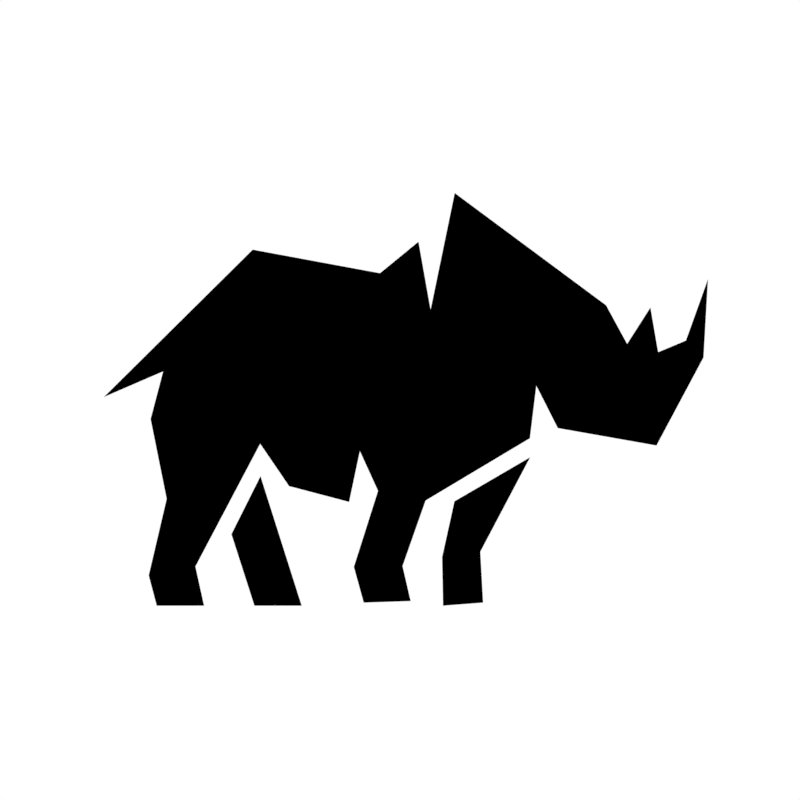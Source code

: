 # Source: logo.blend  (saved by Blender 2.79.0; exported with 4.5.12 LTS)
import bpy
from mathutils import Matrix  # noqa: F401  (used for matrix-valued properties, if any)

bpy.ops.wm.read_factory_settings(use_empty=True)
scene = bpy.context.scene
scene.name = 'Scene'

# ---- collections
col_collection_1 = bpy.data.collections.new('Collection 1'); scene.collection.children.link(col_collection_1)
col_collection_1.hide_render = True
col_collection_1.hide_viewport = True
col_collection_2 = bpy.data.collections.new('Collection 2'); scene.collection.children.link(col_collection_2)
col_collection_2.hide_render = True
col_collection_2.hide_viewport = True
col_collection_3 = bpy.data.collections.new('Collection 3'); scene.collection.children.link(col_collection_3)

# ---- materials (node trees are filled in below, after node groups)
mat_material_002 = bpy.data.materials.new('Material.002')
mat_material_002.alpha_threshold = 0.0
mat_material_002.use_transparent_shadow = False
mat_material_002.diffuse_color = (1.0, 1.0, 1.0, 1.0)
mat_material_002.roughness = 0.5
mat_material_001 = bpy.data.materials.new('Material.001')
mat_material_001.alpha_threshold = 0.0
mat_material_001.use_transparent_shadow = False
mat_material_001.diffuse_color = (0.0, 0.0, 0.0, 1.0)
mat_material_001.roughness = 0.5

# ---- material node trees

# ---- world
world_world = bpy.data.worlds.new('World'); scene.world = world_world
world_world.color = (1.0, 1.0, 1.0)
world_world.use_sun_shadow = False
world_world.sun_shadow_jitter_overblur = 0.0
world_world.cycles.sampling_method = 'MANUAL'

# ---- cameras
cam_camera = bpy.data.cameras.new('Camera')
cam_camera.type = 'ORTHO'
cam_camera.clip_end = 100.0
cam_camera.lens = 35.0
cam_camera.sensor_width = 32.0
cam_camera.sensor_height = 18.0
cam_camera.ortho_scale = 16.0
cam_camera.dof.focus_distance = 0.0
cam_camera.dof.aperture_fstop = 128.0

# ---- meshes
me_plane_001 = bpy.data.meshes.new('Plane.001')
me_plane_001.from_pydata([(-1.068, 2.779, 0.0), (-4.072, 2.634, 0.0), (-0.8487, 1.547, 0.0), (-0.4123, 3.661, 0.0), (2.33, 1.627, 0.0), (2.712, 0.9267, 0.0), (3.134, 1.587, 0.0), (3.274, 0.7765, 0.0), (3.776, 0.986, 0.0), (4.177, 2.103, 0.0), (4.096, 0.6796, 0.0), (1.067, 0.1655, 0.0), (0.9505, -0.7849, 0.0), (3.244, -0.9166, 0.0), (1.455, -0.6006, 0.0), (-0.9387, -1.913, 0.0), (-1.356, -3.099, 0.0), (-1.209, -3.734, 0.0), (-2.061, -3.762, 0.0), (-2.24, -3.115, 0.0), (-2.13, -1.019, 0.0), (-2.324, -1.939, 0.0), (-3.936, -0.8854, 0.0), (-5.108, -3.107, 0.0), (-4.952, -3.818, 0.0), (-5.811, -3.818, 0.0), (-5.956, -3.268, 0.0), (-5.631, -1.882, 0.0), (-6.772, -0.04006, 0.0), (-3.413, -1.652, 0.0), (-0.6236, -3.818, 0.0), (0.1026, -3.762, 0.0), (0.05217, -2.841, 0.0), (-0.6403, -2.936, 0.0), (-1.766, 2.207, 0.0), (0.9569, -1.126, 0.0), (-0.4172, -1.926, 0.0), (-4.041, -3.818, 0.0), (-3.183, -3.818, 0.0), (-3.93, -1.468, 0.0), (-4.458, -2.522, 0.0), (-5.695, 0.4255, 0.0), (-5.922, -0.4369, 0.0), (-1.802, -1.737, 0.0)], [], [(31, 32, 35, 36, 33, 30), (38, 39, 40, 37), (0, 34, 1, 28, 41, 42, 27, 26, 25, 24, 23, 22, 29, 21, 20, 43, 19, 18, 17, 16, 15, 12, 11, 14, 13, 10, 9, 8, 7, 6, 5, 4, 3, 2)])
me_plane_001.materials.append(mat_material_002)
me_plane_001.use_remesh_preserve_volume = False
me_plane_001.use_remesh_preserve_attributes = False
me_plane_001.use_mirror_vertex_groups = False
me_plane_001.update()
me_circle = bpy.data.meshes.new('Circle')
me_circle.from_pydata([(0.0, 0.0, 0.0), (0.0, 1.0, 0.0), (-0.02454, 0.9997, 0.0), (-0.04907, 0.9988, 0.0), (-0.07356, 0.9973, 0.0), (-0.09802, 0.9952, 0.0), (-0.1224, 0.9925, 0.0), (-0.1467, 0.9892, 0.0), (-0.171, 0.9853, 0.0), (-0.1951, 0.9808, 0.0), (-0.2191, 0.9757, 0.0), (-0.243, 0.97, 0.0), (-0.2667, 0.9638, 0.0), (-0.2903, 0.9569, 0.0), (-0.3137, 0.9495, 0.0), (-0.3369, 0.9415, 0.0), (-0.3599, 0.933, 0.0), (-0.3827, 0.9239, 0.0), (-0.4052, 0.9142, 0.0), (-0.4276, 0.904, 0.0), (-0.4496, 0.8932, 0.0), (-0.4714, 0.8819, 0.0), (-0.4929, 0.8701, 0.0), (-0.5141, 0.8577, 0.0), (-0.535, 0.8449, 0.0), (-0.5556, 0.8315, 0.0), (-0.5758, 0.8176, 0.0), (-0.5957, 0.8032, 0.0), (-0.6152, 0.7883, 0.0), (-0.6344, 0.773, 0.0), (-0.6532, 0.7572, 0.0), (-0.6716, 0.741, 0.0), (-0.6895, 0.7242, 0.0), (-0.7071, 0.7071, 0.0), (-0.7242, 0.6895, 0.0), (-0.741, 0.6716, 0.0), (-0.7572, 0.6532, 0.0), (-0.773, 0.6344, 0.0), (-0.7883, 0.6152, 0.0), (-0.8032, 0.5957, 0.0), (-0.8176, 0.5758, 0.0), (-0.8315, 0.5556, 0.0), (-0.8449, 0.535, 0.0), (-0.8577, 0.5141, 0.0), (-0.8701, 0.4929, 0.0), (-0.8819, 0.4714, 0.0), (-0.8932, 0.4496, 0.0), (-0.904, 0.4276, 0.0), (-0.9142, 0.4052, 0.0), (-0.9239, 0.3827, 0.0), (-0.933, 0.3599, 0.0), (-0.9415, 0.3369, 0.0), (-0.9495, 0.3137, 0.0), (-0.9569, 0.2903, 0.0), (-0.9638, 0.2667, 0.0), (-0.97, 0.243, 0.0), (-0.9757, 0.2191, 0.0), (-0.9808, 0.1951, 0.0), (-0.9853, 0.171, 0.0), (-0.9892, 0.1467, 0.0), (-0.9925, 0.1224, 0.0), (-0.9952, 0.09802, 0.0), (-0.9973, 0.07357, 0.0), (-0.9988, 0.04907, 0.0), (-0.9997, 0.02454, 0.0), (-1.0, 9.1e-07, 0.0), (-0.9997, -0.02454, 0.0), (-0.9988, -0.04907, 0.0), (-0.9973, -0.07356, 0.0), (-0.9952, -0.09802, 0.0), (-0.9925, -0.1224, 0.0), (-0.9892, -0.1467, 0.0), (-0.9853, -0.171, 0.0), (-0.9808, -0.1951, 0.0), (-0.9757, -0.2191, 0.0), (-0.97, -0.243, 0.0), (-0.9638, -0.2667, 0.0), (-0.9569, -0.2903, 0.0), (-0.9495, -0.3137, 0.0), (-0.9415, -0.3369, 0.0), (-0.933, -0.3599, 0.0), (-0.9239, -0.3827, 0.0), (-0.9142, -0.4052, 0.0), (-0.904, -0.4276, 0.0), (-0.8932, -0.4496, 0.0), (-0.8819, -0.4714, 0.0), (-0.8701, -0.4929, 0.0), (-0.8577, -0.5141, 0.0), (-0.8449, -0.535, 0.0), (-0.8315, -0.5556, 0.0), (-0.8176, -0.5758, 0.0), (-0.8032, -0.5957, 0.0), (-0.7883, -0.6152, 0.0), (-0.773, -0.6344, 0.0), (-0.7572, -0.6532, 0.0), (-0.741, -0.6716, 0.0), (-0.7242, -0.6895, 0.0), (-0.7071, -0.7071, 0.0), (-0.6895, -0.7242, 0.0), (-0.6716, -0.741, 0.0), (-0.6532, -0.7572, 0.0), (-0.6344, -0.773, 0.0), (-0.6152, -0.7883, 0.0), (-0.5957, -0.8032, 0.0), (-0.5758, -0.8176, 0.0), (-0.5556, -0.8315, 0.0), (-0.535, -0.8449, 0.0), (-0.5141, -0.8577, 0.0), (-0.4929, -0.8701, 0.0), (-0.4714, -0.8819, 0.0), (-0.4496, -0.8932, 0.0), (-0.4276, -0.904, 0.0), (-0.4052, -0.9142, 0.0), (-0.3827, -0.9239, 0.0), (-0.3599, -0.933, 0.0), (-0.3369, -0.9415, 0.0), (-0.3137, -0.9495, 0.0), (-0.2903, -0.9569, 0.0), (-0.2667, -0.9638, 0.0), (-0.243, -0.97, 0.0), (-0.2191, -0.9757, 0.0), (-0.1951, -0.9808, 0.0), (-0.171, -0.9853, 0.0), (-0.1467, -0.9892, 0.0), (-0.1224, -0.9925, 0.0), (-0.09802, -0.9952, 0.0), (-0.07356, -0.9973, 0.0), (-0.04907, -0.9988, 0.0), (-0.02454, -0.9997, 0.0), (1.518e-06, -1.0, 0.0), (0.02454, -0.9997, 0.0), (0.04907, -0.9988, 0.0), (0.07357, -0.9973, 0.0), (0.09802, -0.9952, 0.0), (0.1224, -0.9925, 0.0), (0.1467, -0.9892, 0.0), (0.171, -0.9853, 0.0), (0.1951, -0.9808, 0.0), (0.2191, -0.9757, 0.0), (0.243, -0.97, 0.0), (0.2667, -0.9638, 0.0), (0.2903, -0.9569, 0.0), (0.3137, -0.9495, 0.0), (0.3369, -0.9415, 0.0), (0.3599, -0.933, 0.0), (0.3827, -0.9239, 0.0), (0.4052, -0.9142, 0.0), (0.4276, -0.904, 0.0), (0.4496, -0.8932, 0.0), (0.4714, -0.8819, 0.0), (0.4929, -0.8701, 0.0), (0.5141, -0.8577, 0.0), (0.535, -0.8449, 0.0), (0.5556, -0.8315, 0.0), (0.5758, -0.8176, 0.0), (0.5957, -0.8032, 0.0), (0.6152, -0.7883, 0.0), (0.6344, -0.773, 0.0), (0.6532, -0.7572, 0.0), (0.6716, -0.7409, 0.0), (0.6895, -0.7242, 0.0), (0.7071, -0.7071, 0.0), (0.7242, -0.6895, 0.0), (0.741, -0.6716, 0.0), (0.7572, -0.6532, 0.0), (0.773, -0.6344, 0.0), (0.7883, -0.6152, 0.0), (0.8032, -0.5957, 0.0), (0.8176, -0.5758, 0.0), (0.8315, -0.5556, 0.0), (0.8449, -0.535, 0.0), (0.8577, -0.5141, 0.0), (0.8701, -0.4929, 0.0), (0.8819, -0.4714, 0.0), (0.8932, -0.4496, 0.0), (0.904, -0.4276, 0.0), (0.9142, -0.4052, 0.0), (0.9239, -0.3827, 0.0), (0.933, -0.3599, 0.0), (0.9415, -0.3369, 0.0), (0.9495, -0.3137, 0.0), (0.9569, -0.2903, 0.0), (0.9638, -0.2667, 0.0), (0.97, -0.243, 0.0), (0.9757, -0.2191, 0.0), (0.9808, -0.1951, 0.0), (0.9853, -0.171, 0.0), (0.9892, -0.1467, 0.0), (0.9925, -0.1224, 0.0), (0.9952, -0.09801, 0.0), (0.9973, -0.07356, 0.0), (0.9988, -0.04906, 0.0), (0.9997, -0.02454, 0.0), (1.0, 5.734e-06, 0.0), (0.9997, 0.02455, 0.0), (0.9988, 0.04907, 0.0), (0.9973, 0.07357, 0.0), (0.9952, 0.09802, 0.0), (0.9925, 0.1224, 0.0), (0.9892, 0.1467, 0.0), (0.9853, 0.171, 0.0), (0.9808, 0.1951, 0.0), (0.9757, 0.2191, 0.0), (0.97, 0.243, 0.0), (0.9638, 0.2667, 0.0), (0.9569, 0.2903, 0.0), (0.9495, 0.3137, 0.0), (0.9415, 0.3369, 0.0), (0.933, 0.3599, 0.0), (0.9239, 0.3827, 0.0), (0.9142, 0.4052, 0.0), (0.904, 0.4276, 0.0), (0.8932, 0.4496, 0.0), (0.8819, 0.4714, 0.0), (0.8701, 0.4929, 0.0), (0.8577, 0.5141, 0.0), (0.8448, 0.535, 0.0), (0.8315, 0.5556, 0.0), (0.8176, 0.5758, 0.0), (0.8032, 0.5957, 0.0), (0.7883, 0.6152, 0.0), (0.773, 0.6344, 0.0), (0.7572, 0.6532, 0.0), (0.7409, 0.6716, 0.0), (0.7242, 0.6895, 0.0), (0.7071, 0.7071, 0.0), (0.6895, 0.7243, 0.0), (0.6716, 0.741, 0.0), (0.6532, 0.7572, 0.0), (0.6344, 0.773, 0.0), (0.6152, 0.7884, 0.0), (0.5957, 0.8032, 0.0), (0.5758, 0.8176, 0.0), (0.5556, 0.8315, 0.0), (0.535, 0.8449, 0.0), (0.5141, 0.8577, 0.0), (0.4929, 0.8701, 0.0), (0.4714, 0.8819, 0.0), (0.4496, 0.8932, 0.0), (0.4275, 0.904, 0.0), (0.4052, 0.9142, 0.0), (0.3827, 0.9239, 0.0), (0.3599, 0.933, 0.0), (0.3369, 0.9415, 0.0), (0.3137, 0.9495, 0.0), (0.2903, 0.9569, 0.0), (0.2667, 0.9638, 0.0), (0.243, 0.97, 0.0), (0.2191, 0.9757, 0.0), (0.1951, 0.9808, 0.0), (0.171, 0.9853, 0.0), (0.1467, 0.9892, 0.0), (0.1224, 0.9925, 0.0), (0.09801, 0.9952, 0.0), (0.07355, 0.9973, 0.0), (0.04906, 0.9988, 0.0), (0.02453, 0.9997, 0.0)], [], [(0, 1, 2), (0, 2, 3), (0, 3, 4), (0, 4, 5), (0, 5, 6), (0, 6, 7), (0, 7, 8), (0, 8, 9), (0, 9, 10), (0, 10, 11), (0, 11, 12), (0, 12, 13), (0, 13, 14), (0, 14, 15), (0, 15, 16), (0, 16, 17), (0, 17, 18), (0, 18, 19), (0, 19, 20), (0, 20, 21), (0, 21, 22), (0, 22, 23), (0, 23, 24), (0, 24, 25), (0, 25, 26), (0, 26, 27), (0, 27, 28), (0, 28, 29), (0, 29, 30), (0, 30, 31), (0, 31, 32), (0, 32, 33), (0, 33, 34), (0, 34, 35), (0, 35, 36), (0, 36, 37), (0, 37, 38), (0, 38, 39), (0, 39, 40), (0, 40, 41), (0, 41, 42), (0, 42, 43), (0, 43, 44), (0, 44, 45), (0, 45, 46), (0, 46, 47), (0, 47, 48), (0, 48, 49), (0, 49, 50), (0, 50, 51), (0, 51, 52), (0, 52, 53), (0, 53, 54), (0, 54, 55), (0, 55, 56), (0, 56, 57), (0, 57, 58), (0, 58, 59), (0, 59, 60), (0, 60, 61), (0, 61, 62), (0, 62, 63), (0, 63, 64), (0, 64, 65), (0, 65, 66), (0, 66, 67), (0, 67, 68), (0, 68, 69), (0, 69, 70), (0, 70, 71), (0, 71, 72), (0, 72, 73), (0, 73, 74), (0, 74, 75), (0, 75, 76), (0, 76, 77), (0, 77, 78), (0, 78, 79), (0, 79, 80), (0, 80, 81), (0, 81, 82), (0, 82, 83), (0, 83, 84), (0, 84, 85), (0, 85, 86), (0, 86, 87), (0, 87, 88), (0, 88, 89), (0, 89, 90), (0, 90, 91), (0, 91, 92), (0, 92, 93), (0, 93, 94), (0, 94, 95), (0, 95, 96), (0, 96, 97), (0, 97, 98), (0, 98, 99), (0, 99, 100), (0, 100, 101), (0, 101, 102), (0, 102, 103), (0, 103, 104), (0, 104, 105), (0, 105, 106), (0, 106, 107), (0, 107, 108), (0, 108, 109), (0, 109, 110), (0, 110, 111), (0, 111, 112), (0, 112, 113), (0, 113, 114), (0, 114, 115), (0, 115, 116), (0, 116, 117), (0, 117, 118), (0, 118, 119), (0, 119, 120), (0, 120, 121), (0, 121, 122), (0, 122, 123), (0, 123, 124), (0, 124, 125), (0, 125, 126), (0, 126, 127), (0, 127, 128), (0, 128, 129), (0, 129, 130), (0, 130, 131), (0, 131, 132), (0, 132, 133), (0, 133, 134), (0, 134, 135), (0, 135, 136), (0, 136, 137), (0, 137, 138), (0, 138, 139), (0, 139, 140), (0, 140, 141), (0, 141, 142), (0, 142, 143), (0, 143, 144), (0, 144, 145), (0, 145, 146), (0, 146, 147), (0, 147, 148), (0, 148, 149), (0, 149, 150), (0, 150, 151), (0, 151, 152), (0, 152, 153), (0, 153, 154), (0, 154, 155), (0, 155, 156), (0, 156, 157), (0, 157, 158), (0, 158, 159), (0, 159, 160), (0, 160, 161), (0, 161, 162), (0, 162, 163), (0, 163, 164), (0, 164, 165), (0, 165, 166), (0, 166, 167), (0, 167, 168), (0, 168, 169), (0, 169, 170), (0, 170, 171), (0, 171, 172), (0, 172, 173), (0, 173, 174), (0, 174, 175), (0, 175, 176), (0, 176, 177), (0, 177, 178), (0, 178, 179), (0, 179, 180), (0, 180, 181), (0, 181, 182), (0, 182, 183), (0, 183, 184), (0, 184, 185), (0, 185, 186), (0, 186, 187), (0, 187, 188), (0, 188, 189), (0, 189, 190), (0, 190, 191), (0, 191, 192), (0, 192, 193), (0, 193, 194), (0, 194, 195), (0, 195, 196), (0, 196, 197), (0, 197, 198), (0, 198, 199), (0, 199, 200), (0, 200, 201), (0, 201, 202), (0, 202, 203), (0, 203, 204), (0, 204, 205), (0, 205, 206), (0, 206, 207), (0, 207, 208), (0, 208, 209), (0, 209, 210), (0, 210, 211), (0, 211, 212), (0, 212, 213), (0, 213, 214), (0, 214, 215), (0, 215, 216), (0, 216, 217), (0, 217, 218), (0, 218, 219), (0, 219, 220), (0, 220, 221), (0, 221, 222), (0, 222, 223), (0, 223, 224), (0, 224, 225), (0, 225, 226), (0, 226, 227), (0, 227, 228), (0, 228, 229), (0, 229, 230), (0, 230, 231), (0, 231, 232), (0, 232, 233), (0, 233, 234), (0, 234, 235), (0, 235, 236), (0, 236, 237), (0, 237, 238), (0, 238, 239), (0, 239, 240), (0, 240, 241), (0, 241, 242), (0, 242, 243), (0, 243, 244), (0, 244, 245), (0, 245, 246), (0, 246, 247), (0, 247, 248), (0, 248, 249), (0, 249, 250), (0, 250, 251), (0, 251, 252), (0, 252, 253), (0, 253, 254), (0, 254, 255), (0, 255, 256), (0, 256, 1)])
me_circle.materials.append(mat_material_001)
me_circle.use_remesh_preserve_volume = False
me_circle.use_remesh_preserve_attributes = False
me_circle.use_mirror_vertex_groups = False
me_circle.update()
me_plane_002 = bpy.data.meshes.new('Plane.002')
me_plane_002.from_pydata([(-1.068, 2.779, 0.0), (-4.072, 2.634, 0.0), (-0.8487, 1.547, 0.0), (-0.4123, 3.661, 0.0), (2.33, 1.627, 0.0), (2.712, 0.9267, 0.0), (3.134, 1.587, 0.0), (3.274, 0.7765, 0.0), (3.776, 0.986, 0.0), (4.177, 2.103, 0.0), (4.096, 0.6796, 0.0), (1.067, 0.1655, 0.0), (0.9505, -0.7849, 0.0), (3.244, -0.9166, 0.0), (1.455, -0.6006, 0.0), (-0.9387, -1.913, 0.0), (-1.356, -3.099, 0.0), (-1.209, -3.734, 0.0), (-2.061, -3.762, 0.0), (-2.24, -3.115, 0.0), (-2.13, -1.019, 0.0), (-2.324, -1.939, 0.0), (-3.936, -0.8854, 0.0), (-5.108, -3.107, 0.0), (-4.952, -3.818, 0.0), (-5.811, -3.818, 0.0), (-5.956, -3.268, 0.0), (-5.631, -1.882, 0.0), (-6.772, -0.04006, 0.0), (-3.413, -1.652, 0.0), (-0.6236, -3.818, 0.0), (0.1026, -3.762, 0.0), (0.05217, -2.841, 0.0), (-0.6403, -2.936, 0.0), (-1.766, 2.207, 0.0), (0.9569, -1.126, 0.0), (-0.4172, -1.926, 0.0), (-4.041, -3.818, 0.0), (-3.183, -3.818, 0.0), (-3.93, -1.468, 0.0), (-4.458, -2.522, 0.0), (-5.695, 0.4255, 0.0), (-5.922, -0.4369, 0.0), (-1.802, -1.737, 0.0)], [], [(31, 32, 35, 36, 33, 30), (38, 39, 40, 37), (0, 34, 1, 28, 41, 42, 27, 26, 25, 24, 23, 22, 29, 21, 20, 43, 19, 18, 17, 16, 15, 12, 11, 14, 13, 10, 9, 8, 7, 6, 5, 4, 3, 2)])
me_plane_002.materials.append(mat_material_001)
me_plane_002.use_remesh_preserve_volume = False
me_plane_002.use_remesh_preserve_attributes = False
me_plane_002.use_mirror_vertex_groups = False
me_plane_002.update()

# ---- objects
ob_plane_001 = bpy.data.objects.new('Plane.001', me_plane_001)
ob_camera = bpy.data.objects.new('Camera', cam_camera)
ob_circle = bpy.data.objects.new('Circle', me_circle)
ob_plane_000 = bpy.data.objects.new('Plane.000', me_plane_002)

# ---- transforms, parenting, visibility, modifiers, constraints
ob_plane_001.location = (1.549, 0.1006, 0.0)
ob_plane_001.scale = (1.104, 1.104, 1.104)
ob_plane_001.lineart.crease_threshold = 0.0
ob_camera.location = (0.0, 0.0, 16.0)
ob_camera.lock_rotations_4d = False
ob_camera.empty_display_type = 'ARROWS'
ob_camera.color = (0.0, 0.0, 0.0, 0.0)
ob_camera.display_type = 'WIRE'
ob_camera.lineart.crease_threshold = 0.0
ob_circle.location = (0.0, 0.0, -16.0)
ob_circle.scale = (8.0, 8.0, 8.0)
ob_circle.lineart.crease_threshold = 0.0
ob_plane_000.location = (1.549, 0.1006, 0.0)
ob_plane_000.scale = (1.104, 1.104, 1.104)
ob_plane_000.lineart.crease_threshold = 0.0

# ---- collection membership
col_collection_1.objects.link(ob_plane_001)
col_collection_1.objects.link(ob_camera)
col_collection_2.objects.link(ob_circle)
col_collection_3.objects.link(ob_plane_000)

# ---- scene / render settings (as saved in the file)
scene.camera = ob_camera
scene.frame_start = 1; scene.frame_end = 250; scene.frame_set(1)
scene.render.engine = 'BLENDER_EEVEE_NEXT'
scene.render.resolution_x = 2732
scene.render.resolution_y = 2732
scene.render.dither_intensity = 0.0
scene.cycles.use_denoising = False
scene.cycles.samples = 128
scene.cycles.sampling_pattern = 'TABULATED_SOBOL'
scene.cycles.use_adaptive_sampling = False
scene.cycles.use_light_tree = False
scene.cycles.blur_glossy = 0.0
scene.cycles.sample_clamp_indirect = 0.0
scene.view_settings.view_transform = 'Standard'
bpy.context.view_layer.update()
